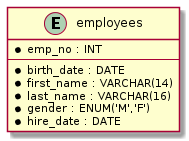

The diagram above was rendered by PlantUML. Its source (embedded in the PNG):
@startuml
entity employees {
    * emp_no : INT
    --
    * birth_date : DATE
    * first_name : VARCHAR(14)
    * last_name : VARCHAR(16)
    * gender : ENUM('M','F')
    * hire_date : DATE
}
@enduml